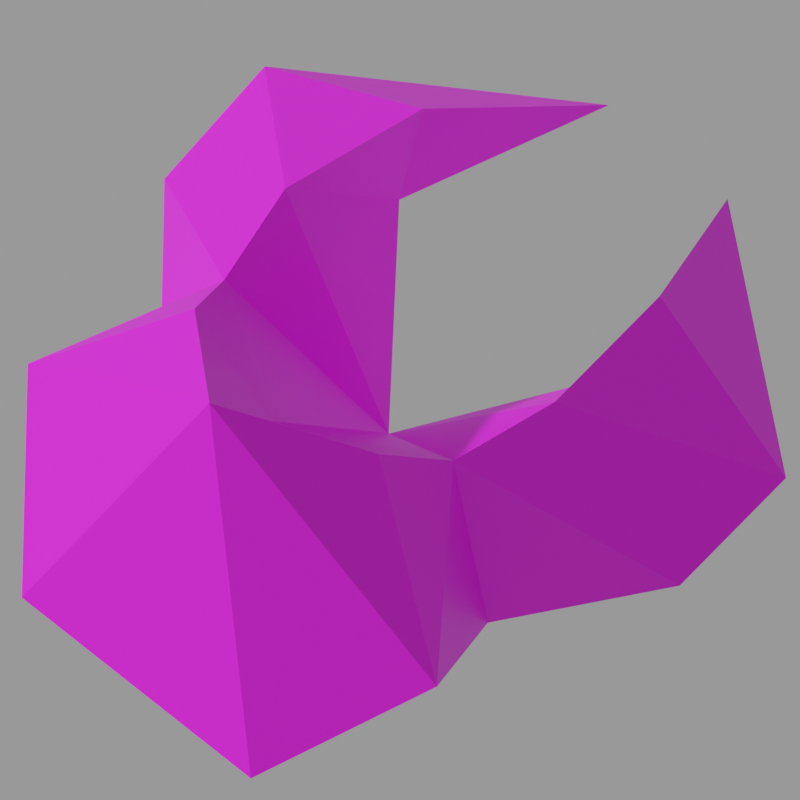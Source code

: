 # Source: h_shams.mdl.blend  (saved by Blender 4.5.90; exported with 4.5.12 LTS)
import bpy
from mathutils import Matrix  # noqa: F401  (used for matrix-valued properties, if any)

bpy.ops.wm.read_factory_settings(use_empty=True)
scene = bpy.context.scene
scene.name = 'Empty'

# ---- images (referenced by path relative to the original .blend; pixels are not part of the script)
import os
ASSET_DIR = os.environ.get("B2B_ASSET_DIR", "")  # directory of the original .blend (textures are referenced by path, not embedded)
HERE = os.path.dirname(os.path.abspath(__file__))  # packed textures are extracted next to this script under _unpacked/

def load_image(name, relpath, width, height, colorspace="sRGB"):
    """Load a texture the original file referenced (path relative to the .blend, or extracted next to this script)."""
    p = next((c for c in (os.path.join(HERE, relpath), os.path.join(ASSET_DIR, relpath)) if relpath and os.path.exists(c)), "")
    if p:
        img = bpy.data.images.load(p, check_existing=True)
        img.name = name
    else:  # same state as the original file: an image datablock whose file is absent (Cycles renders it pink)
        img = bpy.data.images.new(name, width, height)
        img.source = "FILE"
        img.filepath = "//" + (relpath or name)
    img.colorspace_settings.name = colorspace
    return img
img_h_shams_0 = load_image('h_shams_0', 'textures/h_shams.mdl.0.png', 1024, 1024, 'sRGB')

# ---- materials (node trees are filled in below, after node groups)
mat_skin0 = bpy.data.materials.new('skin0')
mat_skin0.diffuse_color = (1.0, 1.0, 1.0, 1.0)
mat_skin0.roughness = 1.0
mat_skin0.specular_intensity = 0.0
mat_skin0.metallic = 1.0

# ---- material node trees
mat_skin0.use_nodes = True; mat_skin0.node_tree.nodes.clear()
_N = mat_skin0.node_tree.nodes; _L = mat_skin0.node_tree.links
n0 = _N.new('ShaderNodeOutputMaterial'); n0.name = 'Material Output'; n0.location = (226, 2)
n1 = _N.new('ShaderNodeTexImage'); n1.name = 'Image Texture'; n1.location = (-300, 0)
n1.image = img_h_shams_0
n1.interpolation = 'Closest'
n2 = _N.new('ShaderNodeBsdfPrincipled'); n2.name = 'Principled BSDF'; n2.location = (-36, -5)
_L.new(n1.outputs[0], n2.inputs[0])
_L.new(n2.outputs[0], n0.inputs[0])
n0.is_active_output = True

# ---- cameras
cam_camera = bpy.data.cameras.new('Camera')
cam_camera.type = 'ORTHO'
cam_camera.ortho_scale = 25.1

# ---- meshes
me_h_shams = bpy.data.meshes.new('h_shams')
me_h_shams.from_pydata([(-4.329, -8.154, -0.1546), (-0.8074, -0.04225, 1.556), (-6.643, -4.605, 2.877), (-8.153, -4.943, 6.997), (-14.29, -2.493, 0.0008829), (-6.643, -4.605, 2.877), (-14.29, -2.493, 0.0008829), (-14.29, -2.493, 0.0008829), (-7.348, -10.77, 2.877), (-2.317, -5.619, 10.03), (4.827, -0.04225, 12.75), (4.123, -3.845, 14.69), (1.608, -4.774, 11.04), (-2.417, -10.69, 2.799), (6.739, -8.492, 7.774), (2.312, -6.802, 2.333), (11.37, -4.774, 2.955), (-0.8074, -0.04225, 1.556), (4.827, -0.04225, 12.75), (7.846, -0.04225, 19.67), (4.123, -3.845, 14.69), (11.37, -4.774, 2.955), (11.37, 4.69, 2.955), (7.443, -0.04225, 0.0008829), (7.846, -0.04225, 19.67), (4.123, 3.76, 14.69), (6.739, 8.408, 7.774), (7.443, -0.04225, 0.0008829), (4.123, -3.845, 14.69), (6.739, -8.492, 7.774), (-4.329, 8.07, -0.1546), (-6.643, 4.521, 2.877), (-0.8074, -0.04225, 1.556), (-8.153, 4.859, 6.997), (-6.643, 4.521, 2.877), (-14.29, 2.408, 0.0008829), (-14.29, 2.408, 0.0008829), (-14.29, 2.408, 0.0008829), (-7.348, 10.77, 2.877), (-2.317, 5.535, 10.03), (4.827, -0.04225, 12.75), (1.608, 4.69, 11.04), (4.123, 3.76, 14.69), (-2.417, 10.6, 2.799), (2.312, 6.718, 2.333), (6.739, 8.408, 7.774), (11.37, 4.69, 2.955), (-0.8074, -0.04225, 1.556), (4.827, -0.04225, 12.75), (4.123, 3.76, 14.69), (7.846, -0.04225, 19.67), (7.443, -0.04225, 0.0008829), (11.37, -4.774, 2.955), (11.37, 4.69, 2.955)], [], [(0, 2, 1), (5, 4, 3), (2, 0, 6), (8, 3, 7), (3, 8, 9), (12, 11, 10), (9, 13, 12), (15, 14, 12), (0, 8, 6), (14, 15, 16), (17, 5, 9), (20, 19, 18), (23, 22, 21), (26, 25, 24), (13, 0, 15), (0, 13, 8), (16, 15, 27), (15, 0, 27), (0, 1, 27), (9, 8, 13), (12, 13, 15), (12, 14, 11), (9, 5, 3), (17, 12, 10), (12, 17, 9), (29, 24, 28), (32, 31, 30), (35, 34, 33), (30, 31, 36), (33, 38, 37), (38, 33, 39), (42, 41, 40), (43, 39, 41), (45, 44, 41), (38, 30, 36), (44, 45, 46), (34, 47, 39), (50, 49, 48), (30, 43, 44), (43, 30, 38), (44, 46, 51), (30, 44, 51), (32, 30, 51), (38, 39, 43), (43, 41, 44), (45, 41, 42), (34, 39, 33), (41, 47, 40), (47, 41, 39), (52, 24, 29), (24, 53, 26), (24, 52, 53)])
_uv = me_h_shams.uv_layers.new(name='h_shams')
_uv.uv.foreach_set('vector', [0.151, 0.4115, 0.05729, 0.4427, 0.05729, 0.349, 0.401, 0.4427, 0.401, 0.599, 0.3385, 0.474, 0.05729, 0.4427, 0.151, 0.4115, 0.05729, 0.599, 0.2135, 0.474, 0.3385, 0.474, 0.276, 0.599, 0.3385, 0.474, 0.2135, 0.474, 0.3385, 0.3281, 0.3385, 0.2344, 0.349, 0.09896, 0.4948, 0.09896, 0.3385, 0.3281, 0.2135, 0.3594, 0.3385, 0.2344, 0.1927, 0.2552, 0.2344, 0.09896, 0.3385, 0.2344, 0.151, 0.4115, 0.2135, 0.474, 0.05729, 0.599, 0.2344, 0.09896, 0.1927, 0.2552, 0.1406, 0.09896, 0.4948, 0.349, 0.401, 0.4427, 0.3385, 0.3281, 0.4219, 0.5156, 0.4948, 0.4323, 0.4948, 0.5156, 0.5052, 0.849, 0.4115, 0.7656, 0.6094, 0.7656, 0.6615, 0.7448, 0.599, 0.8802, 0.526, 0.9427, 0.2135, 0.3594, 0.151, 0.4115, 0.1927, 0.2552, 0.151, 0.4115, 0.2135, 0.3594, 0.2135, 0.474, 0.1406, 0.09896, 0.1927, 0.2552, 0.05729, 0.1719, 0.1927, 0.2552, 0.151, 0.4115, 0.05729, 0.1719, 0.151, 0.4115, 0.05729, 0.349, 0.05729, 0.1719, 0.3385, 0.3281, 0.2135, 0.474, 0.2135, 0.3594, 0.3385, 0.2344, 0.2135, 0.3594, 0.1927, 0.2552, 0.3385, 0.2344, 0.2344, 0.09896, 0.349, 0.09896, 0.3385, 0.3281, 0.401, 0.4427, 0.3385, 0.474, 0.4948, 0.349, 0.3385, 0.2344, 0.4948, 0.09896, 0.3385, 0.2344, 0.4948, 0.349, 0.3385, 0.3281, 0.3698, 0.7448, 0.526, 0.9427, 0.4427, 0.8802, 0.9635, 0.3385, 0.9635, 0.4427, 0.8698, 0.401, 0.6198, 0.599, 0.6198, 0.4427, 0.6823, 0.4635, 0.8698, 0.401, 0.9635, 0.4427, 0.9635, 0.599, 0.6823, 0.4635, 0.8073, 0.4635, 0.7448, 0.599, 0.8073, 0.4635, 0.6823, 0.4635, 0.6823, 0.3177, 0.6719, 0.08854, 0.6823, 0.224, 0.5365, 0.08854, 0.8073, 0.3594, 0.6823, 0.3177, 0.6823, 0.224, 0.7865, 0.08854, 0.8385, 0.2448, 0.6823, 0.224, 0.8073, 0.4635, 0.8698, 0.401, 0.9635, 0.599, 0.8385, 0.2448, 0.7865, 0.08854, 0.8802, 0.08854, 0.6198, 0.4427, 0.5365, 0.3385, 0.6823, 0.3177, 0.5365, 0.4427, 0.6094, 0.526, 0.5365, 0.526, 0.8698, 0.401, 0.8073, 0.3594, 0.8385, 0.2448, 0.8073, 0.3594, 0.8698, 0.401, 0.8073, 0.4635, 0.8385, 0.2448, 0.8802, 0.08854, 0.9635, 0.1615, 0.8698, 0.401, 0.8385, 0.2448, 0.9635, 0.1615, 0.9635, 0.3385, 0.8698, 0.401, 0.9635, 0.1615, 0.8073, 0.4635, 0.6823, 0.3177, 0.8073, 0.3594, 0.8073, 0.3594, 0.6823, 0.224, 0.8385, 0.2448, 0.7865, 0.08854, 0.6823, 0.224, 0.6719, 0.08854, 0.6198, 0.4427, 0.6823, 0.3177, 0.6823, 0.4635, 0.6823, 0.224, 0.5365, 0.3385, 0.5365, 0.08854, 0.5365, 0.3385, 0.6823, 0.224, 0.6823, 0.3177, 0.4323, 0.6406, 0.526, 0.9427, 0.3698, 0.7448, 0.526, 0.9427, 0.6094, 0.6406, 0.6615, 0.7448, 0.526, 0.9427, 0.4323, 0.6406, 0.6094, 0.6406])
me_h_shams.materials.append(mat_skin0)
me_h_shams.update()

# ---- objects
ob_h_shams = bpy.data.objects.new('h_shams', me_h_shams)
ob_camera = bpy.data.objects.new('Camera', cam_camera)

# ---- transforms, parenting, visibility, modifiers, constraints
ob_h_shams.location = (0.0, 0.0, 0.0)
ob_camera.location = (7.23, 7.306, 30.17)
ob_camera.rotation_euler = (0.3979, -3.435e-07, 2.279)
ob_camera.scale = (1.0, 1.0, 1.0)

# ---- collection membership
scene.collection.objects.link(ob_h_shams)
scene.collection.objects.link(ob_camera)

# ---- scene / render settings (as saved in the file)
scene.camera = ob_camera
scene.frame_start = 1; scene.frame_end = 94; scene.frame_set(1)
scene.render.engine = 'CYCLES'
scene.render.image_settings.exr_codec = 'NONE'
scene.render.resolution_x = 256
scene.render.resolution_y = 256
scene.render.simplify_subdivision_render = 0
scene.render.simplify_child_particles_render = 0.0
scene.cycles.denoising_use_gpu = True
scene.eevee.use_shadows = False
scene.eevee.ray_tracing_options.trace_max_roughness = 0.0
scene.view_settings.view_transform = 'Filmic'
bpy.context.view_layer.update()

# ---- added for rendering (the .blend has no usable light): sun + grey world if the file has none
light_auto_sun = bpy.data.lights.new('AutoSun', 'SUN')
light_auto_sun.energy = 3.0
light_auto_sun.angle = 0.0523599
ob_auto_sun = bpy.data.objects.new('AutoSun', light_auto_sun)
scene.collection.objects.link(ob_auto_sun)
ob_auto_sun.rotation_euler = (0.872665, 0.174533, 0.523599)
if scene.world is None:
    world_auto = bpy.data.worlds.new('AutoWorld')
    world_auto.color = (0.3, 0.3, 0.3)
    scene.world = world_auto
bpy.context.view_layer.update()
